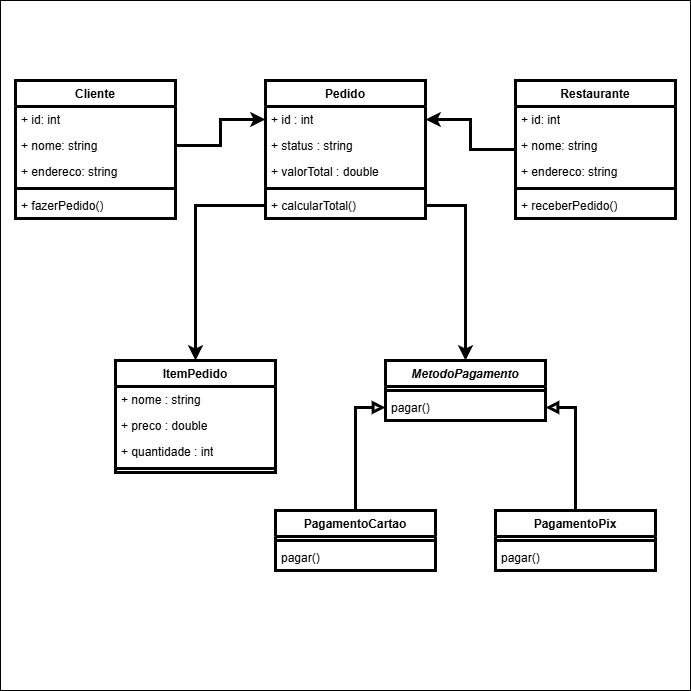

The diagram above was exported from draw.io. Its source (the exported page's mxGraphModel, read from the mxfile embedded in the PNG):
<mxGraphModel dx="1213" dy="730" grid="1" gridSize="10" guides="1" tooltips="1" connect="1" arrows="1" fold="1" page="1" pageScale="1" pageWidth="827" pageHeight="1169" math="0" shadow="0">
  <root>
    <mxCell id="0" />
    <mxCell id="1" parent="0" />
    <mxCell id="a3tPm5M3MpO2YjNg9izN-55" parent="1" style="rounded=0;whiteSpace=wrap;html=1;" value="" vertex="1">
      <mxGeometry height="690" width="690" x="95" y="50" as="geometry" />
    </mxCell>
    <mxCell id="a3tPm5M3MpO2YjNg9izN-1" parent="1" style="swimlane;fontStyle=1;align=center;verticalAlign=top;childLayout=stackLayout;horizontal=1;startSize=26;horizontalStack=0;resizeParent=1;resizeParentMax=0;resizeLast=0;collapsible=1;marginBottom=0;whiteSpace=wrap;html=1;strokeWidth=3;" value="Cliente" vertex="1">
      <mxGeometry height="138" width="160" x="110" y="130" as="geometry" />
    </mxCell>
    <mxCell id="a3tPm5M3MpO2YjNg9izN-8" parent="a3tPm5M3MpO2YjNg9izN-1" style="text;align=left;verticalAlign=top;spacingLeft=4;spacingRight=4;overflow=hidden;rotatable=0;points=[[0,0.5],[1,0.5]];portConstraint=eastwest;whiteSpace=wrap;html=1;strokeWidth=3;" value="+ id: int" vertex="1">
      <mxGeometry height="26" width="160" y="26" as="geometry" />
    </mxCell>
    <mxCell id="a3tPm5M3MpO2YjNg9izN-7" parent="a3tPm5M3MpO2YjNg9izN-1" style="text;align=left;verticalAlign=top;spacingLeft=4;spacingRight=4;overflow=hidden;rotatable=0;points=[[0,0.5],[1,0.5]];portConstraint=eastwest;whiteSpace=wrap;html=1;strokeWidth=3;" value="+ nome: string" vertex="1">
      <mxGeometry height="26" width="160" y="52" as="geometry" />
    </mxCell>
    <mxCell id="a3tPm5M3MpO2YjNg9izN-2" parent="a3tPm5M3MpO2YjNg9izN-1" style="text;align=left;verticalAlign=top;spacingLeft=4;spacingRight=4;overflow=hidden;rotatable=0;points=[[0,0.5],[1,0.5]];portConstraint=eastwest;whiteSpace=wrap;html=1;strokeWidth=3;" value="+ endereco: string" vertex="1">
      <mxGeometry height="26" width="160" y="78" as="geometry" />
    </mxCell>
    <mxCell id="a3tPm5M3MpO2YjNg9izN-3" parent="a3tPm5M3MpO2YjNg9izN-1" style="line;strokeWidth=3;align=left;verticalAlign=middle;spacingTop=-1;spacingLeft=3;spacingRight=3;rotatable=0;labelPosition=right;points=[];portConstraint=eastwest;" value="" vertex="1">
      <mxGeometry height="8" width="160" y="104" as="geometry" />
    </mxCell>
    <mxCell id="a3tPm5M3MpO2YjNg9izN-4" parent="a3tPm5M3MpO2YjNg9izN-1" style="text;align=left;verticalAlign=top;spacingLeft=4;spacingRight=4;overflow=hidden;rotatable=0;points=[[0,0.5],[1,0.5]];portConstraint=eastwest;whiteSpace=wrap;html=1;strokeWidth=3;" value="+&amp;nbsp;fazerPedido()" vertex="1">
      <mxGeometry height="26" width="160" y="112" as="geometry" />
    </mxCell>
    <mxCell id="a3tPm5M3MpO2YjNg9izN-47" edge="1" parent="1" source="a3tPm5M3MpO2YjNg9izN-9" style="edgeStyle=orthogonalEdgeStyle;rounded=0;orthogonalLoop=1;jettySize=auto;html=1;entryX=1;entryY=0.5;entryDx=0;entryDy=0;strokeWidth=3;" target="a3tPm5M3MpO2YjNg9izN-36" value="">
      <mxGeometry relative="1" as="geometry" />
    </mxCell>
    <mxCell id="a3tPm5M3MpO2YjNg9izN-9" parent="1" style="swimlane;fontStyle=1;align=center;verticalAlign=top;childLayout=stackLayout;horizontal=1;startSize=26;horizontalStack=0;resizeParent=1;resizeParentMax=0;resizeLast=0;collapsible=1;marginBottom=0;whiteSpace=wrap;html=1;strokeWidth=3;" value="Restaurante" vertex="1">
      <mxGeometry height="138" width="160" x="610" y="130" as="geometry" />
    </mxCell>
    <mxCell id="a3tPm5M3MpO2YjNg9izN-10" parent="a3tPm5M3MpO2YjNg9izN-9" style="text;align=left;verticalAlign=top;spacingLeft=4;spacingRight=4;overflow=hidden;rotatable=0;points=[[0,0.5],[1,0.5]];portConstraint=eastwest;whiteSpace=wrap;html=1;strokeWidth=3;" value="+ id: int" vertex="1">
      <mxGeometry height="26" width="160" y="26" as="geometry" />
    </mxCell>
    <mxCell id="a3tPm5M3MpO2YjNg9izN-11" parent="a3tPm5M3MpO2YjNg9izN-9" style="text;align=left;verticalAlign=top;spacingLeft=4;spacingRight=4;overflow=hidden;rotatable=0;points=[[0,0.5],[1,0.5]];portConstraint=eastwest;whiteSpace=wrap;html=1;strokeWidth=3;" value="+ nome: string" vertex="1">
      <mxGeometry height="26" width="160" y="52" as="geometry" />
    </mxCell>
    <mxCell id="a3tPm5M3MpO2YjNg9izN-12" parent="a3tPm5M3MpO2YjNg9izN-9" style="text;align=left;verticalAlign=top;spacingLeft=4;spacingRight=4;overflow=hidden;rotatable=0;points=[[0,0.5],[1,0.5]];portConstraint=eastwest;whiteSpace=wrap;html=1;strokeWidth=3;" value="+ endereco: string" vertex="1">
      <mxGeometry height="26" width="160" y="78" as="geometry" />
    </mxCell>
    <mxCell id="a3tPm5M3MpO2YjNg9izN-13" parent="a3tPm5M3MpO2YjNg9izN-9" style="line;strokeWidth=3;align=left;verticalAlign=middle;spacingTop=-1;spacingLeft=3;spacingRight=3;rotatable=0;labelPosition=right;points=[];portConstraint=eastwest;" value="" vertex="1">
      <mxGeometry height="8" width="160" y="104" as="geometry" />
    </mxCell>
    <mxCell id="a3tPm5M3MpO2YjNg9izN-14" parent="a3tPm5M3MpO2YjNg9izN-9" style="text;align=left;verticalAlign=top;spacingLeft=4;spacingRight=4;overflow=hidden;rotatable=0;points=[[0,0.5],[1,0.5]];portConstraint=eastwest;whiteSpace=wrap;html=1;strokeWidth=3;" value="+ receberPedido()" vertex="1">
      <mxGeometry height="26" width="160" y="112" as="geometry" />
    </mxCell>
    <mxCell id="a3tPm5M3MpO2YjNg9izN-15" parent="1" style="swimlane;fontStyle=1;align=center;verticalAlign=top;childLayout=stackLayout;horizontal=1;startSize=26;horizontalStack=0;resizeParent=1;resizeParentMax=0;resizeLast=0;collapsible=1;marginBottom=0;whiteSpace=wrap;html=1;strokeWidth=3;" value="Pedido" vertex="1">
      <mxGeometry height="138" width="160" x="360" y="130" as="geometry" />
    </mxCell>
    <mxCell id="a3tPm5M3MpO2YjNg9izN-36" parent="a3tPm5M3MpO2YjNg9izN-15" style="text;align=left;verticalAlign=top;spacingLeft=4;spacingRight=4;overflow=hidden;rotatable=0;points=[[0,0.5],[1,0.5]];portConstraint=eastwest;whiteSpace=wrap;html=1;strokeWidth=3;" value="+&amp;nbsp;id : int" vertex="1">
      <mxGeometry height="26" width="160" y="26" as="geometry" />
    </mxCell>
    <mxCell id="a3tPm5M3MpO2YjNg9izN-35" parent="a3tPm5M3MpO2YjNg9izN-15" style="text;align=left;verticalAlign=top;spacingLeft=4;spacingRight=4;overflow=hidden;rotatable=0;points=[[0,0.5],[1,0.5]];portConstraint=eastwest;whiteSpace=wrap;html=1;strokeWidth=3;" value="+ status : string" vertex="1">
      <mxGeometry height="26" width="160" y="52" as="geometry" />
    </mxCell>
    <mxCell id="a3tPm5M3MpO2YjNg9izN-16" parent="a3tPm5M3MpO2YjNg9izN-15" style="text;align=left;verticalAlign=top;spacingLeft=4;spacingRight=4;overflow=hidden;rotatable=0;points=[[0,0.5],[1,0.5]];portConstraint=eastwest;whiteSpace=wrap;html=1;strokeWidth=3;" value="+&amp;nbsp;valorTotal : double" vertex="1">
      <mxGeometry height="26" width="160" y="78" as="geometry" />
    </mxCell>
    <mxCell id="a3tPm5M3MpO2YjNg9izN-17" parent="a3tPm5M3MpO2YjNg9izN-15" style="line;strokeWidth=3;align=left;verticalAlign=middle;spacingTop=-1;spacingLeft=3;spacingRight=3;rotatable=0;labelPosition=right;points=[];portConstraint=eastwest;" value="" vertex="1">
      <mxGeometry height="8" width="160" y="104" as="geometry" />
    </mxCell>
    <mxCell id="a3tPm5M3MpO2YjNg9izN-18" parent="a3tPm5M3MpO2YjNg9izN-15" style="text;align=left;verticalAlign=top;spacingLeft=4;spacingRight=4;overflow=hidden;rotatable=0;points=[[0,0.5],[1,0.5]];portConstraint=eastwest;whiteSpace=wrap;html=1;strokeWidth=3;" value="+&amp;nbsp;calcularTotal()" vertex="1">
      <mxGeometry height="26" width="160" y="112" as="geometry" />
    </mxCell>
    <mxCell id="a3tPm5M3MpO2YjNg9izN-19" parent="1" style="swimlane;fontStyle=1;align=center;verticalAlign=top;childLayout=stackLayout;horizontal=1;startSize=26;horizontalStack=0;resizeParent=1;resizeParentMax=0;resizeLast=0;collapsible=1;marginBottom=0;whiteSpace=wrap;html=1;strokeWidth=3;" value="ItemPedido" vertex="1">
      <mxGeometry height="112" width="160" x="210" y="410" as="geometry" />
    </mxCell>
    <mxCell id="a3tPm5M3MpO2YjNg9izN-38" parent="a3tPm5M3MpO2YjNg9izN-19" style="text;align=left;verticalAlign=top;spacingLeft=4;spacingRight=4;overflow=hidden;rotatable=0;points=[[0,0.5],[1,0.5]];portConstraint=eastwest;whiteSpace=wrap;html=1;strokeWidth=3;" value="+&amp;nbsp;nome : string" vertex="1">
      <mxGeometry height="26" width="160" y="26" as="geometry" />
    </mxCell>
    <mxCell id="a3tPm5M3MpO2YjNg9izN-37" parent="a3tPm5M3MpO2YjNg9izN-19" style="text;align=left;verticalAlign=top;spacingLeft=4;spacingRight=4;overflow=hidden;rotatable=0;points=[[0,0.5],[1,0.5]];portConstraint=eastwest;whiteSpace=wrap;html=1;strokeWidth=3;" value="+&amp;nbsp;preco : double" vertex="1">
      <mxGeometry height="26" width="160" y="52" as="geometry" />
    </mxCell>
    <mxCell id="a3tPm5M3MpO2YjNg9izN-20" parent="a3tPm5M3MpO2YjNg9izN-19" style="text;align=left;verticalAlign=top;spacingLeft=4;spacingRight=4;overflow=hidden;rotatable=0;points=[[0,0.5],[1,0.5]];portConstraint=eastwest;whiteSpace=wrap;html=1;strokeWidth=3;" value="+&amp;nbsp;quantidade : int" vertex="1">
      <mxGeometry height="26" width="160" y="78" as="geometry" />
    </mxCell>
    <mxCell id="a3tPm5M3MpO2YjNg9izN-21" parent="a3tPm5M3MpO2YjNg9izN-19" style="line;strokeWidth=3;align=left;verticalAlign=middle;spacingTop=-1;spacingLeft=3;spacingRight=3;rotatable=0;labelPosition=right;points=[];portConstraint=eastwest;" value="" vertex="1">
      <mxGeometry height="8" width="160" y="104" as="geometry" />
    </mxCell>
    <mxCell id="a3tPm5M3MpO2YjNg9izN-23" parent="1" style="swimlane;fontStyle=1;align=center;verticalAlign=top;childLayout=stackLayout;horizontal=1;startSize=26;horizontalStack=0;resizeParent=1;resizeParentMax=0;resizeLast=0;collapsible=1;marginBottom=0;whiteSpace=wrap;html=1;strokeWidth=3;" value="&lt;i&gt;MetodoPagamento&lt;/i&gt;" vertex="1">
      <mxGeometry height="60" width="160" x="480" y="410" as="geometry" />
    </mxCell>
    <mxCell id="a3tPm5M3MpO2YjNg9izN-25" parent="a3tPm5M3MpO2YjNg9izN-23" style="line;strokeWidth=3;align=left;verticalAlign=middle;spacingTop=-1;spacingLeft=3;spacingRight=3;rotatable=0;labelPosition=right;points=[];portConstraint=eastwest;" value="" vertex="1">
      <mxGeometry height="8" width="160" y="26" as="geometry" />
    </mxCell>
    <mxCell id="a3tPm5M3MpO2YjNg9izN-26" parent="a3tPm5M3MpO2YjNg9izN-23" style="text;align=left;verticalAlign=top;spacingLeft=4;spacingRight=4;overflow=hidden;rotatable=0;points=[[0,0.5],[1,0.5]];portConstraint=eastwest;whiteSpace=wrap;html=1;strokeWidth=3;" value="pagar()" vertex="1">
      <mxGeometry height="26" width="160" y="34" as="geometry" />
    </mxCell>
    <mxCell id="a3tPm5M3MpO2YjNg9izN-50" edge="1" parent="1" source="a3tPm5M3MpO2YjNg9izN-39" style="edgeStyle=orthogonalEdgeStyle;rounded=0;orthogonalLoop=1;jettySize=auto;html=1;endArrow=block;endFill=0;strokeWidth=3;" target="a3tPm5M3MpO2YjNg9izN-26" value="">
      <mxGeometry relative="1" as="geometry" />
    </mxCell>
    <mxCell id="a3tPm5M3MpO2YjNg9izN-39" parent="1" style="swimlane;fontStyle=1;align=center;verticalAlign=top;childLayout=stackLayout;horizontal=1;startSize=26;horizontalStack=0;resizeParent=1;resizeParentMax=0;resizeLast=0;collapsible=1;marginBottom=0;whiteSpace=wrap;html=1;strokeWidth=3;" value="PagamentoCartao" vertex="1">
      <mxGeometry height="60" width="160" x="370" y="560" as="geometry" />
    </mxCell>
    <mxCell id="a3tPm5M3MpO2YjNg9izN-40" parent="a3tPm5M3MpO2YjNg9izN-39" style="line;strokeWidth=3;align=left;verticalAlign=middle;spacingTop=-1;spacingLeft=3;spacingRight=3;rotatable=0;labelPosition=right;points=[];portConstraint=eastwest;" value="" vertex="1">
      <mxGeometry height="8" width="160" y="26" as="geometry" />
    </mxCell>
    <mxCell id="a3tPm5M3MpO2YjNg9izN-41" parent="a3tPm5M3MpO2YjNg9izN-39" style="text;align=left;verticalAlign=top;spacingLeft=4;spacingRight=4;overflow=hidden;rotatable=0;points=[[0,0.5],[1,0.5]];portConstraint=eastwest;whiteSpace=wrap;html=1;strokeWidth=3;" value="pagar()" vertex="1">
      <mxGeometry height="26" width="160" y="34" as="geometry" />
    </mxCell>
    <mxCell id="a3tPm5M3MpO2YjNg9izN-51" edge="1" parent="1" source="a3tPm5M3MpO2YjNg9izN-42" style="edgeStyle=orthogonalEdgeStyle;rounded=0;orthogonalLoop=1;jettySize=auto;html=1;endArrow=block;endFill=0;strokeWidth=3;" target="a3tPm5M3MpO2YjNg9izN-26" value="">
      <mxGeometry relative="1" as="geometry" />
    </mxCell>
    <mxCell id="a3tPm5M3MpO2YjNg9izN-42" parent="1" style="swimlane;fontStyle=1;align=center;verticalAlign=top;childLayout=stackLayout;horizontal=1;startSize=26;horizontalStack=0;resizeParent=1;resizeParentMax=0;resizeLast=0;collapsible=1;marginBottom=0;whiteSpace=wrap;html=1;strokeWidth=3;" value="PagamentoPix" vertex="1">
      <mxGeometry height="60" width="160" x="590" y="560" as="geometry" />
    </mxCell>
    <mxCell id="a3tPm5M3MpO2YjNg9izN-43" parent="a3tPm5M3MpO2YjNg9izN-42" style="line;strokeWidth=3;align=left;verticalAlign=middle;spacingTop=-1;spacingLeft=3;spacingRight=3;rotatable=0;labelPosition=right;points=[];portConstraint=eastwest;" value="" vertex="1">
      <mxGeometry height="8" width="160" y="26" as="geometry" />
    </mxCell>
    <mxCell id="a3tPm5M3MpO2YjNg9izN-44" parent="a3tPm5M3MpO2YjNg9izN-42" style="text;align=left;verticalAlign=top;spacingLeft=4;spacingRight=4;overflow=hidden;rotatable=0;points=[[0,0.5],[1,0.5]];portConstraint=eastwest;whiteSpace=wrap;html=1;strokeWidth=3;" value="pagar()" vertex="1">
      <mxGeometry height="26" width="160" y="34" as="geometry" />
    </mxCell>
    <mxCell id="a3tPm5M3MpO2YjNg9izN-46" edge="1" parent="1" source="a3tPm5M3MpO2YjNg9izN-7" style="edgeStyle=orthogonalEdgeStyle;rounded=0;orthogonalLoop=1;jettySize=auto;html=1;entryX=0;entryY=0.5;entryDx=0;entryDy=0;strokeWidth=3;" target="a3tPm5M3MpO2YjNg9izN-36" value="">
      <mxGeometry relative="1" as="geometry" />
    </mxCell>
    <mxCell id="a3tPm5M3MpO2YjNg9izN-53" edge="1" parent="1" source="a3tPm5M3MpO2YjNg9izN-18" style="edgeStyle=orthogonalEdgeStyle;rounded=0;orthogonalLoop=1;jettySize=auto;html=1;exitX=0;exitY=0.5;exitDx=0;exitDy=0;entryX=0.5;entryY=0;entryDx=0;entryDy=0;strokeWidth=3;" target="a3tPm5M3MpO2YjNg9izN-19">
      <mxGeometry relative="1" as="geometry" />
    </mxCell>
    <mxCell id="a3tPm5M3MpO2YjNg9izN-54" edge="1" parent="1" source="a3tPm5M3MpO2YjNg9izN-18" style="edgeStyle=orthogonalEdgeStyle;rounded=0;orthogonalLoop=1;jettySize=auto;html=1;exitX=1;exitY=0.5;exitDx=0;exitDy=0;entryX=0.5;entryY=0;entryDx=0;entryDy=0;strokeWidth=3;" target="a3tPm5M3MpO2YjNg9izN-23">
      <mxGeometry relative="1" as="geometry" />
    </mxCell>
  </root>
</mxGraphModel>